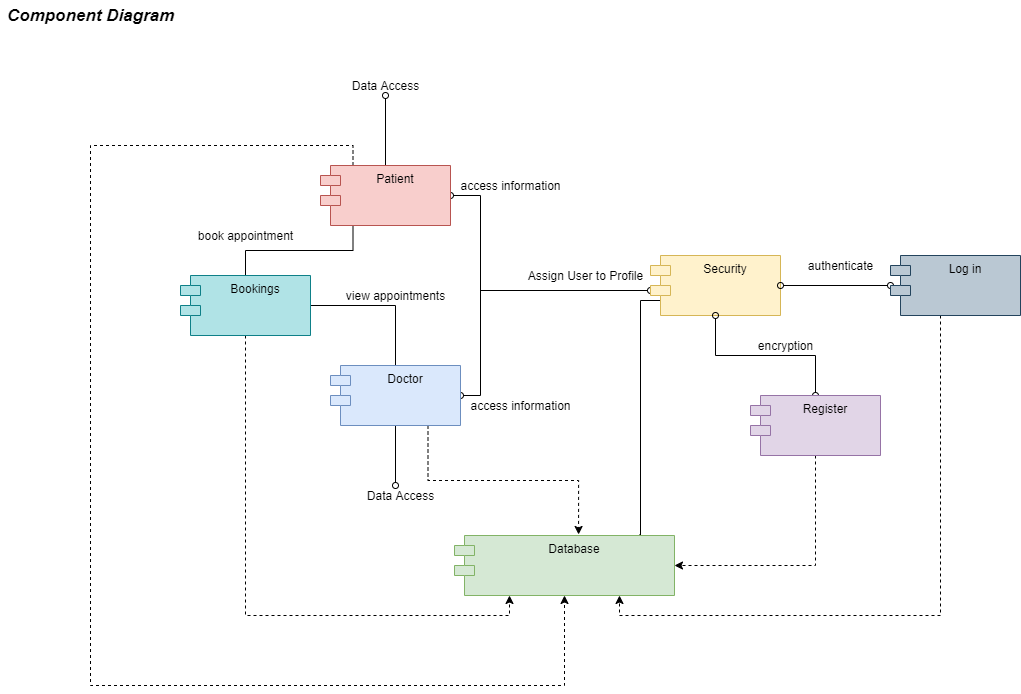

The diagram above was exported from draw.io. Its source (the exported page's mxGraphModel, read from the mxfile embedded in the PNG):
<mxGraphModel dx="2209" dy="802" grid="1" gridSize="10" guides="1" tooltips="1" connect="1" arrows="1" fold="1" page="1" pageScale="1" pageWidth="827" pageHeight="1169" math="0" shadow="0">
  <root>
    <mxCell id="WIyWlLk6GJQsqaUBKTNV-0" />
    <mxCell id="WIyWlLk6GJQsqaUBKTNV-1" parent="WIyWlLk6GJQsqaUBKTNV-0" />
    <mxCell id="WOIez00JcrWXBgxHw2dZ-8" style="edgeStyle=orthogonalEdgeStyle;rounded=0;orthogonalLoop=1;jettySize=auto;html=1;exitX=1;exitY=0.5;exitDx=0;exitDy=0;entryX=1;entryY=0.5;entryDx=0;entryDy=0;endArrow=oval;endFill=0;startArrow=oval;startFill=0;" edge="1" parent="WIyWlLk6GJQsqaUBKTNV-1" source="WOIez00JcrWXBgxHw2dZ-0" target="WOIez00JcrWXBgxHw2dZ-2">
      <mxGeometry relative="1" as="geometry" />
    </mxCell>
    <mxCell id="WOIez00JcrWXBgxHw2dZ-13" style="edgeStyle=orthogonalEdgeStyle;rounded=0;orthogonalLoop=1;jettySize=auto;html=1;exitX=0.25;exitY=1;exitDx=0;exitDy=0;entryX=0.5;entryY=0;entryDx=0;entryDy=0;endArrow=none;endFill=0;" edge="1" parent="WIyWlLk6GJQsqaUBKTNV-1" source="WOIez00JcrWXBgxHw2dZ-0" target="WOIez00JcrWXBgxHw2dZ-4">
      <mxGeometry relative="1" as="geometry" />
    </mxCell>
    <mxCell id="WOIez00JcrWXBgxHw2dZ-29" style="edgeStyle=orthogonalEdgeStyle;rounded=0;orthogonalLoop=1;jettySize=auto;html=1;exitX=0.5;exitY=0;exitDx=0;exitDy=0;labelBackgroundColor=none;fontColor=none;startArrow=none;startFill=0;endArrow=oval;endFill=0;strokeColor=#000000;" edge="1" parent="WIyWlLk6GJQsqaUBKTNV-1" source="WOIez00JcrWXBgxHw2dZ-0">
      <mxGeometry relative="1" as="geometry">
        <mxPoint x="125" y="160" as="targetPoint" />
      </mxGeometry>
    </mxCell>
    <mxCell id="WOIez00JcrWXBgxHw2dZ-31" style="edgeStyle=orthogonalEdgeStyle;rounded=0;orthogonalLoop=1;jettySize=auto;html=1;exitX=0.25;exitY=0;exitDx=0;exitDy=0;labelBackgroundColor=none;fontColor=none;startArrow=none;startFill=0;endArrow=classic;endFill=1;strokeColor=#000000;dashed=1;" edge="1" parent="WIyWlLk6GJQsqaUBKTNV-1" source="WOIez00JcrWXBgxHw2dZ-0" target="WOIez00JcrWXBgxHw2dZ-5">
      <mxGeometry relative="1" as="geometry">
        <mxPoint x="-190" y="445" as="targetPoint" />
        <Array as="points">
          <mxPoint x="93" y="210" />
          <mxPoint x="-170" y="210" />
          <mxPoint x="-170" y="750" />
          <mxPoint x="304" y="750" />
        </Array>
      </mxGeometry>
    </mxCell>
    <mxCell id="WOIez00JcrWXBgxHw2dZ-0" value="Patient" style="shape=module;align=left;spacingLeft=20;align=center;verticalAlign=top;fillColor=#f8cecc;strokeColor=#b85450;" vertex="1" parent="WIyWlLk6GJQsqaUBKTNV-1">
      <mxGeometry x="60" y="230" width="130" height="60" as="geometry" />
    </mxCell>
    <mxCell id="WOIez00JcrWXBgxHw2dZ-14" style="edgeStyle=orthogonalEdgeStyle;rounded=0;orthogonalLoop=1;jettySize=auto;html=1;exitX=0.5;exitY=0;exitDx=0;exitDy=0;entryX=1;entryY=0.5;entryDx=0;entryDy=0;endArrow=none;endFill=0;" edge="1" parent="WIyWlLk6GJQsqaUBKTNV-1" source="WOIez00JcrWXBgxHw2dZ-2" target="WOIez00JcrWXBgxHw2dZ-4">
      <mxGeometry relative="1" as="geometry" />
    </mxCell>
    <mxCell id="WOIez00JcrWXBgxHw2dZ-27" style="edgeStyle=orthogonalEdgeStyle;rounded=0;orthogonalLoop=1;jettySize=auto;html=1;exitX=0.5;exitY=1;exitDx=0;exitDy=0;labelBackgroundColor=none;fontColor=none;startArrow=none;startFill=0;endArrow=oval;endFill=0;strokeColor=#000000;" edge="1" parent="WIyWlLk6GJQsqaUBKTNV-1" source="WOIez00JcrWXBgxHw2dZ-2">
      <mxGeometry relative="1" as="geometry">
        <mxPoint x="135" y="550" as="targetPoint" />
      </mxGeometry>
    </mxCell>
    <mxCell id="WOIez00JcrWXBgxHw2dZ-32" style="edgeStyle=orthogonalEdgeStyle;rounded=0;orthogonalLoop=1;jettySize=auto;html=1;exitX=0.75;exitY=1;exitDx=0;exitDy=0;entryX=0.564;entryY=-0.017;entryDx=0;entryDy=0;entryPerimeter=0;labelBackgroundColor=none;fontColor=none;startArrow=none;startFill=0;endArrow=classic;endFill=1;strokeColor=#000000;dashed=1;" edge="1" parent="WIyWlLk6GJQsqaUBKTNV-1" source="WOIez00JcrWXBgxHw2dZ-2" target="WOIez00JcrWXBgxHw2dZ-5">
      <mxGeometry relative="1" as="geometry" />
    </mxCell>
    <mxCell id="WOIez00JcrWXBgxHw2dZ-2" value="Doctor" style="shape=module;align=left;spacingLeft=20;align=center;verticalAlign=top;fillColor=#dae8fc;strokeColor=#6c8ebf;" vertex="1" parent="WIyWlLk6GJQsqaUBKTNV-1">
      <mxGeometry x="70" y="430" width="130" height="60" as="geometry" />
    </mxCell>
    <mxCell id="WOIez00JcrWXBgxHw2dZ-9" style="edgeStyle=orthogonalEdgeStyle;rounded=0;orthogonalLoop=1;jettySize=auto;html=1;exitX=0;exitY=0;exitDx=0;exitDy=35;exitPerimeter=0;endArrow=none;endFill=0;startArrow=oval;startFill=0;labelBackgroundColor=none;noLabel=1;fontColor=none;" edge="1" parent="WIyWlLk6GJQsqaUBKTNV-1" source="WOIez00JcrWXBgxHw2dZ-3">
      <mxGeometry relative="1" as="geometry">
        <mxPoint x="220" y="355" as="targetPoint" />
      </mxGeometry>
    </mxCell>
    <mxCell id="WOIez00JcrWXBgxHw2dZ-17" style="edgeStyle=orthogonalEdgeStyle;rounded=0;orthogonalLoop=1;jettySize=auto;html=1;exitX=0;exitY=0.75;exitDx=10;exitDy=0;exitPerimeter=0;entryX=0.841;entryY=-0.017;entryDx=0;entryDy=0;endArrow=none;endFill=0;entryPerimeter=0;" edge="1" parent="WIyWlLk6GJQsqaUBKTNV-1" source="WOIez00JcrWXBgxHw2dZ-3" target="WOIez00JcrWXBgxHw2dZ-5">
      <mxGeometry relative="1" as="geometry">
        <Array as="points">
          <mxPoint x="380" y="365" />
          <mxPoint x="380" y="600" />
        </Array>
      </mxGeometry>
    </mxCell>
    <mxCell id="WOIez00JcrWXBgxHw2dZ-3" value="Security" style="shape=module;align=left;spacingLeft=20;align=center;verticalAlign=top;fillColor=#fff2cc;strokeColor=#d6b656;" vertex="1" parent="WIyWlLk6GJQsqaUBKTNV-1">
      <mxGeometry x="390" y="320" width="130" height="60" as="geometry" />
    </mxCell>
    <mxCell id="WOIez00JcrWXBgxHw2dZ-11" style="edgeStyle=orthogonalEdgeStyle;rounded=0;orthogonalLoop=1;jettySize=auto;html=1;exitX=0.5;exitY=1;exitDx=0;exitDy=0;entryX=0.25;entryY=1;entryDx=0;entryDy=0;endArrow=classic;endFill=1;dashed=1;" edge="1" parent="WIyWlLk6GJQsqaUBKTNV-1" source="WOIez00JcrWXBgxHw2dZ-4" target="WOIez00JcrWXBgxHw2dZ-5">
      <mxGeometry relative="1" as="geometry" />
    </mxCell>
    <mxCell id="WOIez00JcrWXBgxHw2dZ-4" value="Bookings" style="shape=module;align=left;spacingLeft=20;align=center;verticalAlign=top;fillColor=#b0e3e6;strokeColor=#0e8088;" vertex="1" parent="WIyWlLk6GJQsqaUBKTNV-1">
      <mxGeometry x="-80" y="340" width="130" height="60" as="geometry" />
    </mxCell>
    <mxCell id="WOIez00JcrWXBgxHw2dZ-5" value="Database" style="shape=module;align=left;spacingLeft=20;align=center;verticalAlign=top;fillColor=#d5e8d4;strokeColor=#82b366;" vertex="1" parent="WIyWlLk6GJQsqaUBKTNV-1">
      <mxGeometry x="194" y="600" width="220" height="60" as="geometry" />
    </mxCell>
    <mxCell id="WOIez00JcrWXBgxHw2dZ-7" style="edgeStyle=orthogonalEdgeStyle;rounded=0;orthogonalLoop=1;jettySize=auto;html=1;entryX=1;entryY=0.5;entryDx=0;entryDy=0;endArrow=oval;endFill=0;startArrow=oval;startFill=0;" edge="1" parent="WIyWlLk6GJQsqaUBKTNV-1" source="WOIez00JcrWXBgxHw2dZ-6" target="WOIez00JcrWXBgxHw2dZ-3">
      <mxGeometry relative="1" as="geometry" />
    </mxCell>
    <mxCell id="WOIez00JcrWXBgxHw2dZ-12" style="edgeStyle=orthogonalEdgeStyle;rounded=0;orthogonalLoop=1;jettySize=auto;html=1;entryX=0.75;entryY=1;entryDx=0;entryDy=0;endArrow=classic;endFill=1;dashed=1;" edge="1" parent="WIyWlLk6GJQsqaUBKTNV-1" source="WOIez00JcrWXBgxHw2dZ-6" target="WOIez00JcrWXBgxHw2dZ-5">
      <mxGeometry relative="1" as="geometry">
        <Array as="points">
          <mxPoint x="680" y="680" />
          <mxPoint x="359" y="680" />
        </Array>
      </mxGeometry>
    </mxCell>
    <mxCell id="WOIez00JcrWXBgxHw2dZ-6" value="Log in" style="shape=module;align=left;spacingLeft=20;align=center;verticalAlign=top;fillColor=#bac8d3;strokeColor=#23445d;" vertex="1" parent="WIyWlLk6GJQsqaUBKTNV-1">
      <mxGeometry x="630" y="320" width="130" height="60" as="geometry" />
    </mxCell>
    <mxCell id="WOIez00JcrWXBgxHw2dZ-15" value="Assign User to Profile" style="text;html=1;align=center;verticalAlign=middle;resizable=0;points=[];autosize=1;strokeColor=none;" vertex="1" parent="WIyWlLk6GJQsqaUBKTNV-1">
      <mxGeometry x="260" y="330" width="130" height="20" as="geometry" />
    </mxCell>
    <mxCell id="WOIez00JcrWXBgxHw2dZ-16" value="authenticate" style="text;html=1;align=center;verticalAlign=middle;resizable=0;points=[];autosize=1;strokeColor=none;" vertex="1" parent="WIyWlLk6GJQsqaUBKTNV-1">
      <mxGeometry x="540" y="320" width="80" height="20" as="geometry" />
    </mxCell>
    <mxCell id="WOIez00JcrWXBgxHw2dZ-18" value="book appointment" style="text;html=1;align=center;verticalAlign=middle;resizable=0;points=[];autosize=1;strokeColor=none;fontColor=none;" vertex="1" parent="WIyWlLk6GJQsqaUBKTNV-1">
      <mxGeometry x="-70" y="290" width="110" height="20" as="geometry" />
    </mxCell>
    <mxCell id="WOIez00JcrWXBgxHw2dZ-20" value="view appointments" style="text;html=1;align=center;verticalAlign=middle;resizable=0;points=[];autosize=1;strokeColor=none;fontColor=none;" vertex="1" parent="WIyWlLk6GJQsqaUBKTNV-1">
      <mxGeometry x="80" y="350" width="110" height="20" as="geometry" />
    </mxCell>
    <mxCell id="WOIez00JcrWXBgxHw2dZ-21" value="access information" style="text;html=1;align=center;verticalAlign=middle;resizable=0;points=[];autosize=1;strokeColor=none;fontColor=none;" vertex="1" parent="WIyWlLk6GJQsqaUBKTNV-1">
      <mxGeometry x="200" y="460" width="120" height="20" as="geometry" />
    </mxCell>
    <mxCell id="WOIez00JcrWXBgxHw2dZ-22" value="access information" style="text;html=1;align=center;verticalAlign=middle;resizable=0;points=[];autosize=1;strokeColor=none;fontColor=none;" vertex="1" parent="WIyWlLk6GJQsqaUBKTNV-1">
      <mxGeometry x="190" y="240" width="120" height="20" as="geometry" />
    </mxCell>
    <mxCell id="WOIez00JcrWXBgxHw2dZ-23" value="encryption" style="text;html=1;align=center;verticalAlign=middle;resizable=0;points=[];autosize=1;strokeColor=none;fontColor=none;" vertex="1" parent="WIyWlLk6GJQsqaUBKTNV-1">
      <mxGeometry x="490" y="400" width="70" height="20" as="geometry" />
    </mxCell>
    <mxCell id="WOIez00JcrWXBgxHw2dZ-25" style="edgeStyle=orthogonalEdgeStyle;rounded=0;orthogonalLoop=1;jettySize=auto;html=1;exitX=0.5;exitY=1;exitDx=0;exitDy=0;entryX=1;entryY=0.5;entryDx=0;entryDy=0;dashed=1;labelBackgroundColor=none;fontColor=none;startArrow=none;startFill=0;endArrow=classic;endFill=1;" edge="1" parent="WIyWlLk6GJQsqaUBKTNV-1" source="WOIez00JcrWXBgxHw2dZ-24" target="WOIez00JcrWXBgxHw2dZ-5">
      <mxGeometry relative="1" as="geometry" />
    </mxCell>
    <mxCell id="WOIez00JcrWXBgxHw2dZ-26" style="edgeStyle=orthogonalEdgeStyle;rounded=0;orthogonalLoop=1;jettySize=auto;html=1;exitX=0.5;exitY=0;exitDx=0;exitDy=0;entryX=0.5;entryY=1;entryDx=0;entryDy=0;labelBackgroundColor=none;fontColor=none;startArrow=oval;startFill=0;endArrow=oval;endFill=0;strokeColor=#000000;" edge="1" parent="WIyWlLk6GJQsqaUBKTNV-1" source="WOIez00JcrWXBgxHw2dZ-24" target="WOIez00JcrWXBgxHw2dZ-3">
      <mxGeometry relative="1" as="geometry" />
    </mxCell>
    <mxCell id="WOIez00JcrWXBgxHw2dZ-24" value="Register" style="shape=module;align=left;spacingLeft=20;align=center;verticalAlign=top;fillColor=#e1d5e7;strokeColor=#9673a6;" vertex="1" parent="WIyWlLk6GJQsqaUBKTNV-1">
      <mxGeometry x="490" y="460" width="130" height="60" as="geometry" />
    </mxCell>
    <mxCell id="WOIez00JcrWXBgxHw2dZ-28" value="Data Access" style="text;html=1;align=center;verticalAlign=middle;resizable=0;points=[];autosize=1;strokeColor=none;fontColor=none;" vertex="1" parent="WIyWlLk6GJQsqaUBKTNV-1">
      <mxGeometry x="100" y="550" width="80" height="20" as="geometry" />
    </mxCell>
    <mxCell id="WOIez00JcrWXBgxHw2dZ-30" value="Data Access" style="text;html=1;align=center;verticalAlign=middle;resizable=0;points=[];autosize=1;strokeColor=none;fontColor=none;" vertex="1" parent="WIyWlLk6GJQsqaUBKTNV-1">
      <mxGeometry x="85" y="140" width="80" height="20" as="geometry" />
    </mxCell>
    <mxCell id="WOIez00JcrWXBgxHw2dZ-33" value="Component Diagram" style="text;html=1;align=center;verticalAlign=middle;resizable=0;points=[];autosize=1;strokeColor=none;fontColor=none;fontSize=17;fontStyle=3" vertex="1" parent="WIyWlLk6GJQsqaUBKTNV-1">
      <mxGeometry x="-260" y="65" width="180" height="30" as="geometry" />
    </mxCell>
  </root>
</mxGraphModel>